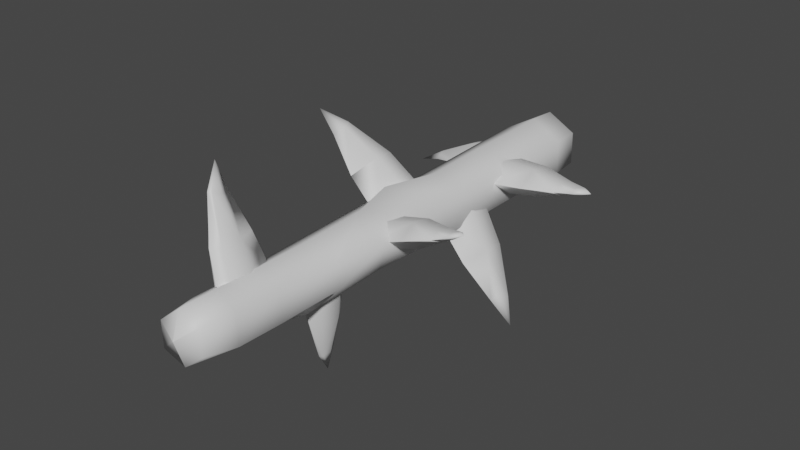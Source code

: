 # Source: fe_branch_03_00.blend  (saved by Blender 3.0.42; exported with 4.5.12 LTS)
import bpy
from mathutils import Matrix  # noqa: F401  (used for matrix-valued properties, if any)

bpy.ops.wm.read_factory_settings(use_empty=True)
scene = bpy.context.scene
scene.name = 'Scene'

# ---- collections
col_collection = bpy.data.collections.new('Collection'); scene.collection.children.link(col_collection)

# ---- materials (node trees are filled in below, after node groups)
mat_material_001 = bpy.data.materials.new('Material.001')
mat_material_001.use_transparent_shadow = False

# ---- material node trees
mat_material_001.use_nodes = True; mat_material_001.node_tree.nodes.clear()
_N = mat_material_001.node_tree.nodes; _L = mat_material_001.node_tree.links
n0 = _N.new('ShaderNodeBsdfPrincipled'); n0.name = 'Principled BSDF'; n0.location = (10, 300)
n0.distribution = 'GGX'
n0.subsurface_method = 'RANDOM_WALK_SKIN'
n0.inputs[3].default_value = 1.45
n0.inputs[27].default_value = (0.0, 0.0, 0.0, 1.0)
n0.inputs[28].default_value = 1.0
n1 = _N.new('ShaderNodeOutputMaterial'); n1.name = 'Material Output'; n1.location = (300, 300)
_L.new(n0.outputs[0], n1.inputs[0])
n1.is_active_output = True

# ---- world
world_world = bpy.data.worlds.new('World'); scene.world = world_world
world_world.use_nodes = True; world_world.node_tree.nodes.clear()
_N = world_world.node_tree.nodes; _L = world_world.node_tree.links
n0 = _N.new('ShaderNodeOutputWorld'); n0.name = 'World Output'; n0.location = (300, 300)
n1 = _N.new('ShaderNodeBackground'); n1.name = 'Background'; n1.location = (10, 300)
n1.inputs[0].default_value = (0.05088, 0.05088, 0.05088, 1.0)
_L.new(n1.outputs[0], n0.inputs[0])
n0.is_active_output = True
world_world.color = (0.05088, 0.05088, 0.05088)
world_world.use_sun_shadow = False
world_world.sun_shadow_jitter_overblur = 0.0

# ---- meshes
me_0x0770df8f_gmdl_003 = bpy.data.meshes.new('0x0770DF8F.gmdl.003')
me_0x0770df8f_gmdl_003.from_pydata([(0.1568, 0.006337, -0.1014), (0.004418, 0.0045, -0.1906), (0.004319, 0.04134, -0.1226), (0.09922, 0.04134, -0.06637), (0.154, 0.006308, 0.07288), (0.09793, 0.04134, 0.04396), (0.001775, 0.005936, 0.1575), (0.001746, 0.04134, 0.098), (-0.1497, 0.002513, 0.06715), (-0.09315, 0.04134, 0.04173), (-0.1499, 0.001607, -0.1083), (-0.0922, 0.04144, -0.06885), (0.004418, 0.0045, -0.1906), (0.004319, 0.04134, -0.1226), (0.1671, -0.1541, -0.1058), (0.00813, -0.1579, -0.2026), (0.1658, -0.1549, 0.07798), (0.004082, -0.1539, 0.1686), (-0.1632, -0.1651, 0.07454), (-0.2065, -0.1394, -0.1152), (0.00813, -0.1579, -0.2026), (0.007526, -0.6853, -0.1922), (0.01126, -0.3663, -0.1976), (0.1627, -0.3885, -0.09783), (0.1652, -0.6882, -0.09729), (0.1776, -0.6841, 0.07542), (0.1726, -0.3929, 0.07648), (0.008203, -0.3771, 0.1636), (0.003297, -0.6851, 0.1583), (-0.1563, -0.3614, 0.07499), (-0.1478, -0.6823, 0.07101), (-0.1635, -0.3592, -0.1146), (-0.1445, -0.6787, -0.1033), (0.01126, -0.3663, -0.1976), (0.007526, -0.6853, -0.1922), (0.008129, -1.595, -0.17), (0.01069, -1.295, -0.1763), (0.157, -1.31, -0.08994), (0.1446, -1.587, -0.08578), (0.221, -1.634, 0.09063), (0.164, -1.314, 0.06948), (-0.03051, -1.349, 0.1848), (0.004346, -1.583, 0.1477), (-0.1412, -1.287, 0.07688), (-0.1307, -1.585, 0.07334), (-0.1303, -1.291, -0.0948), (-0.1237, -1.592, -0.09079), (0.01069, -1.295, -0.1763), (0.008129, -1.595, -0.17), (0.1311, -2.622, -0.03888), (0.02579, -2.63, -0.1243), (0.01682, -2.444, -0.149), (0.1436, -2.443, -0.07194), (0.1214, -2.618, 0.09306), (0.1298, -2.435, 0.08011), (0.01137, -2.624, 0.1364), (0.02157, -2.434, 0.1455), (-0.09416, -2.633, 0.05096), (-0.1076, -2.439, 0.06823), (-0.0882, -2.636, -0.08006), (-0.1135, -2.444, -0.07615), (0.02579, -2.63, -0.1243), (0.01682, -2.444, -0.149), (0.001631, 0.05638, -0.00697), (0.01073, -2.665, 0.005422), (0.01073, -2.665, 0.005422), (0.01073, -2.665, 0.005422), (0.01073, -2.665, 0.005422), (0.01073, -2.665, 0.005422), (0.01464, -2.205, -0.1543), (0.1435, -2.205, -0.07698), (0.1339, -2.205, 0.07359), (0.01829, -2.205, 0.1429), (-0.1139, -2.205, 0.06319), (-0.1157, -2.205, -0.08109), (0.01464, -2.205, -0.1543), (0.1655, -0.9895, -0.09822), (0.1576, -0.9856, 0.07071), (0.005976, -1.008, 0.1481), (-0.137, -1.019, 0.0704), (-0.1355, -1.002, -0.09745), (0.01034, -0.9929, -0.1886), (0.01034, -0.9929, -0.1886), (0.01302, -1.904, -0.2212), (0.1449, -1.86, -0.07293), (0.1445, -1.86, 0.07086), (0.01531, -1.866, 0.1444), (-0.1213, -1.871, 0.07031), (-0.1147, -1.866, -0.08363), (0.01302, -1.904, -0.2212), (-0.1232, -0.1154, -0.03806), (-0.1001, -0.1571, -0.09744), (-0.291, -0.1857, -0.1354), (-0.3045, -0.1488, -0.08701), (-0.3212, -0.1853, -0.03897), (-0.1379, -0.164, 0.02521), (-0.3045, -0.1488, -0.08701), (-0.08959, -0.2802, -0.1172), (-0.1113, -0.4251, -0.05773), (-0.292, -0.4073, -0.09763), (-0.2781, -0.2913, -0.1506), (-0.1395, -0.2815, 0.04458), (-0.3183, -0.291, -0.02135), (-0.292, -0.4073, -0.09763), (-0.5062, -0.2591, -0.1562), (-0.5164, -0.2423, -0.1418), (-0.5207, -0.2591, -0.1259), (-0.487, -0.3546, -0.1379), (-0.4787, -0.3009, -0.1543), (-0.499, -0.3009, -0.1115), (-0.6164, -0.3301, -0.1804), (0.145, -0.4362, 0.02223), (0.1347, -0.4831, 0.08688), (0.3256, -0.5111, 0.1005), (0.3318, -0.4725, 0.04841), (0.3415, -0.5107, -0.003677), (0.152, -0.4828, -0.03874), (0.3318, -0.4725, 0.04841), (0.1275, -0.6059, 0.1097), (0.134, -0.759, 0.04338), (0.3207, -0.7425, 0.06099), (0.3148, -0.6213, 0.1178), (0.1501, -0.6092, -0.06488), (0.3358, -0.6211, -0.02169), (0.3207, -0.7425, 0.06099), (0.501, -0.5662, 0.09015), (0.5094, -0.5442, 0.06877), (0.513, -0.5662, 0.04666), (0.4776, -0.6939, 0.06969), (0.4776, -0.6255, 0.09496), (0.4938, -0.6252, 0.03493), (0.5997, -0.6092, 0.102), (0.6075, -0.5962, 0.09089), (0.6674, -0.6619, 0.1079), (0.6079, -0.6094, 0.07867), (0.5777, -0.6811, 0.08888), (0.5659, -0.6374, 0.09993), (0.5779, -0.6375, 0.06581), (0.4776, -0.6939, 0.06969), (0.08283, -0.7502, -0.07359), (0.1364, -0.792, -0.0279), (0.2698, -0.8199, -0.2316), (0.2247, -0.7778, -0.2668), (0.1815, -0.8195, -0.3052), (0.02067, -0.7905, -0.1168), (0.2247, -0.7778, -0.2668), (0.1527, -0.9266, -0.01245), (0.09952, -1.093, -0.0578), (0.2304, -1.072, -0.2492), (0.2801, -0.9402, -0.2116), (0.00431, -0.9251, -0.1272), (0.1615, -0.9399, -0.3099), (0.2304, -1.072, -0.2492), (0.3888, -0.9035, -0.4468), (0.3782, -0.8844, -0.4637), (0.3633, -0.9036, -0.4752), (0.3608, -1.012, -0.4348), (0.3745, -0.9512, -0.419), (0.3384, -0.9511, -0.4589), (0.464, -0.9845, -0.5511), (0.09197, -1.351, 0.02918), (0.06072, -1.377, 0.0756), (0.2772, -1.403, 0.1403), (0.2925, -1.37, 0.09738), (0.3107, -1.403, 0.05496), (0.09985, -1.373, -0.02601), (0.2925, -1.37, 0.09738), (0.04604, -1.491, 0.08857), (0.077, -1.625, 0.04131), (0.2806, -1.605, 0.1061), (0.2647, -1.499, 0.1532), (0.09991, -1.491, -0.04473), (0.3093, -1.499, 0.03875), (0.2806, -1.605, 0.1061), (0.4293, -1.451, 0.1615), (0.4406, -1.432, 0.1449), (0.4479, -1.451, 0.1268), (0.4132, -1.562, 0.1403), (0.4084, -1.503, 0.1616), (0.4338, -1.503, 0.1136), (0.5115, -1.489, 0.1884), (0.5204, -1.478, 0.1804), (0.5684, -1.535, 0.2049), (0.523, -1.489, 0.1701), (0.4952, -1.551, 0.1736), (0.483, -1.513, 0.1809), (0.4998, -1.513, 0.1541), (0.4132, -1.562, 0.1403), (-0.06411, -1.035, 0.02758), (-0.09334, -1.083, -0.03261), (-0.2762, -1.109, 0.1446), (-0.2401, -1.065, 0.1838), (-0.204, -1.103, 0.2294), (-0.01391, -1.08, 0.07803), (-0.2401, -1.065, 0.1838), (-0.09338, -1.218, -0.04215), (-0.05255, -1.372, 0.0214), (-0.2369, -1.352, 0.181), (-0.2769, -1.227, 0.1276), (0.00578, -1.208, 0.106), (-0.1869, -1.22, 0.2468), (-0.05255, -1.372, 0.0214), (-0.4292, -1.178, 0.3277), (-0.4211, -1.159, 0.3451), (-0.4097, -1.177, 0.3596), (-0.4053, -1.285, 0.3257), (-0.412, -1.226, 0.305), (-0.3854, -1.225, 0.3505), (-0.2369, -1.352, 0.181), (-0.5286, -1.248, 0.421), (0.01183, -1.932, -0.07158), (-0.05254, -1.898, -0.0612), (-0.04393, -1.885, -0.2694), (0.004971, -1.918, -0.2647), (0.05073, -1.882, -0.2763), (0.07054, -1.892, -0.06926), (0.004971, -1.918, -0.2647), (-0.07425, -1.788, -0.07252), (-0.02353, -1.648, -0.1144), (-0.01985, -1.677, -0.3028), (-0.06566, -1.787, -0.2803), (0.07897, -1.781, -0.0825), (0.06114, -1.783, -0.2893), (-0.01985, -1.677, -0.3028), (-0.01985, -1.834, -0.4826), (-0.003704, -1.85, -0.4857), (0.01102, -1.833, -0.4893), (-0.01186, -1.743, -0.4787), (-0.02612, -1.793, -0.4649), (0.01741, -1.792, -0.4743), (-0.02147, -1.777, -0.6007), (-0.02014, -2.403, 0.1241), (0.02941, -2.37, 0.1207), (-0.0381, -2.342, 0.2754), (-0.07164, -2.379, 0.2617), (-0.112, -2.349, 0.2519), (-0.06194, -2.377, 0.08962), (-0.07164, -2.379, 0.2617), (0.03305, -2.251, 0.1241), (-0.02115, -2.116, 0.1175), (-0.07795, -2.14, 0.2605), (-0.03014, -2.244, 0.2739), (-0.08068, -2.26, 0.08551), (-0.1291, -2.252, 0.2422), (-0.07795, -2.14, 0.2605), (-0.1395, -2.28, 0.4675), (-0.1521, -2.297, 0.4685), (-0.1653, -2.282, 0.4643), (-0.148, -2.193, 0.4436), (-0.1298, -2.241, 0.4442), (-0.1662, -2.244, 0.4396), (-0.1856, -2.217, 0.5732)], [], [(1, 2, 0), (0, 2, 3), (4, 0, 5), (0, 3, 5), (6, 4, 7), (4, 5, 7), (6, 7, 8), (8, 7, 9), (8, 9, 10), (10, 9, 11), (12, 10, 13), (10, 11, 13), (14, 15, 0), (15, 1, 0), (16, 14, 4), (14, 0, 4), (16, 4, 17), (17, 4, 6), (8, 18, 6), (18, 17, 6), (18, 8, 19), (19, 8, 10), (10, 12, 19), (20, 19, 12), (21, 22, 24), (22, 23, 24), (28, 25, 27), (25, 26, 27), (30, 28, 29), (28, 27, 29), (31, 32, 29), (30, 29, 32), (33, 34, 31), (32, 31, 34), (36, 37, 35), (35, 37, 38), (41, 42, 40), (39, 40, 42), (44, 42, 43), (42, 41, 43), (43, 45, 44), (44, 45, 46), (45, 47, 46), (46, 47, 48), (51, 52, 50), (49, 50, 52), (52, 54, 49), (53, 49, 54), (55, 53, 56), (53, 54, 56), (57, 55, 58), (55, 56, 58), (58, 60, 57), (59, 57, 60), (60, 62, 59), (61, 59, 62), (2, 63, 3), (3, 63, 5), (5, 63, 7), (7, 63, 9), (9, 63, 11), (11, 63, 13), (64, 50, 49), (64, 49, 53), (65, 53, 55), (66, 55, 57), (67, 57, 59), (68, 59, 61), (69, 70, 51), (52, 51, 70), (70, 71, 52), (54, 52, 71), (58, 56, 73), (56, 72, 73), (60, 58, 74), (58, 73, 74), (62, 60, 75), (60, 74, 75), (23, 22, 14), (22, 15, 14), (16, 26, 14), (23, 14, 26), (26, 16, 27), (16, 17, 27), (27, 17, 29), (17, 18, 29), (20, 33, 19), (31, 19, 33), (24, 25, 76), (76, 25, 77), (78, 77, 28), (77, 25, 28), (79, 78, 30), (78, 28, 30), (79, 30, 80), (30, 32, 80), (80, 32, 81), (32, 34, 81), (76, 37, 82), (36, 82, 37), (77, 40, 76), (37, 76, 40), (40, 77, 41), (77, 78, 41), (45, 43, 80), (43, 79, 80), (47, 45, 81), (45, 80, 81), (84, 83, 38), (83, 35, 38), (85, 84, 39), (84, 38, 39), (39, 42, 85), (85, 42, 86), (44, 87, 42), (86, 42, 87), (44, 46, 87), (87, 46, 88), (83, 84, 69), (69, 84, 70), (71, 70, 85), (70, 84, 85), (85, 86, 71), (71, 86, 72), (72, 86, 73), (86, 87, 73), (88, 74, 87), (73, 87, 74), (89, 75, 88), (74, 88, 75), (29, 18, 31), (18, 19, 31), (24, 23, 25), (23, 26, 25), (41, 78, 43), (78, 79, 43), (88, 46, 89), (46, 48, 89), (38, 37, 39), (37, 40, 39), (21, 24, 82), (82, 24, 76), (71, 72, 54), (56, 54, 72), (90, 91, 93), (91, 92, 93), (90, 96, 95), (94, 95, 96), (97, 98, 100), (98, 99, 100), (91, 97, 92), (92, 97, 100), (95, 94, 101), (101, 94, 102), (98, 101, 103), (103, 101, 102), (93, 92, 105), (92, 104, 105), (94, 96, 106), (105, 106, 96), (99, 107, 100), (107, 108, 100), (92, 100, 104), (108, 104, 100), (94, 106, 102), (106, 109, 102), (102, 109, 103), (109, 107, 103), (104, 110, 105), (110, 106, 105), (107, 110, 108), (110, 104, 108), (106, 110, 109), (110, 107, 109), (111, 112, 114), (112, 113, 114), (111, 117, 116), (115, 116, 117), (118, 119, 121), (119, 120, 121), (112, 118, 113), (113, 118, 121), (116, 115, 122), (122, 115, 123), (119, 122, 124), (124, 122, 123), (114, 113, 126), (113, 125, 126), (114, 126, 115), (126, 127, 115), (120, 128, 121), (128, 129, 121), (113, 121, 125), (129, 125, 121), (115, 127, 123), (127, 130, 123), (123, 130, 124), (130, 128, 124), (126, 125, 132), (125, 131, 132), (131, 133, 132), (133, 134, 132), (127, 126, 134), (134, 126, 132), (128, 135, 129), (129, 135, 136), (135, 133, 136), (133, 131, 136), (125, 129, 131), (131, 129, 136), (127, 134, 130), (130, 134, 137), (134, 133, 137), (133, 135, 137), (130, 137, 138), (135, 138, 137), (139, 140, 142), (140, 141, 142), (143, 144, 145), (144, 139, 145), (146, 147, 149), (147, 148, 149), (140, 146, 141), (141, 146, 149), (144, 143, 150), (150, 143, 151), (147, 150, 152), (152, 150, 151), (142, 141, 154), (141, 153, 154), (142, 154, 143), (154, 155, 143), (148, 156, 149), (156, 157, 149), (141, 149, 153), (157, 153, 149), (143, 155, 151), (155, 158, 151), (151, 158, 152), (158, 156, 152), (153, 159, 154), (159, 155, 154), (156, 159, 157), (159, 153, 157), (155, 159, 158), (159, 156, 158), (162, 163, 161), (160, 161, 163), (164, 165, 166), (165, 160, 166), (167, 168, 170), (168, 169, 170), (161, 167, 162), (162, 167, 170), (165, 164, 171), (171, 164, 172), (168, 171, 173), (173, 171, 172), (163, 162, 175), (162, 174, 175), (163, 175, 164), (175, 176, 164), (169, 177, 170), (177, 178, 170), (162, 170, 174), (178, 174, 170), (164, 176, 172), (176, 179, 172), (172, 179, 173), (179, 177, 173), (175, 174, 181), (174, 180, 181), (180, 182, 181), (182, 183, 181), (176, 175, 183), (183, 175, 181), (177, 184, 178), (178, 184, 185), (184, 182, 185), (182, 180, 185), (174, 178, 180), (180, 178, 185), (176, 183, 179), (179, 183, 186), (183, 182, 186), (182, 184, 186), (179, 186, 187), (184, 187, 186), (189, 190, 188), (188, 190, 191), (192, 193, 194), (193, 188, 194), (195, 196, 198), (196, 197, 198), (195, 198, 189), (190, 189, 198), (193, 192, 199), (199, 192, 200), (199, 200, 201), (197, 201, 200), (191, 190, 203), (190, 202, 203), (191, 203, 192), (203, 204, 192), (197, 205, 198), (205, 206, 198), (190, 198, 202), (206, 202, 198), (192, 204, 200), (204, 207, 200), (200, 207, 208), (207, 205, 208), (202, 209, 203), (209, 204, 203), (205, 209, 206), (209, 202, 206), (204, 209, 207), (209, 205, 207), (212, 213, 211), (210, 211, 213), (214, 215, 216), (215, 210, 216), (217, 218, 220), (218, 219, 220), (211, 217, 212), (212, 217, 220), (221, 215, 222), (215, 214, 222), (218, 221, 223), (223, 221, 222), (213, 212, 225), (212, 224, 225), (214, 216, 226), (225, 226, 216), (219, 227, 220), (227, 228, 220), (212, 220, 224), (228, 224, 220), (214, 226, 222), (226, 229, 222), (222, 229, 223), (229, 227, 223), (224, 230, 225), (230, 226, 225), (227, 230, 228), (230, 224, 228), (226, 230, 229), (230, 227, 229), (233, 234, 232), (231, 232, 234), (235, 236, 237), (236, 231, 237), (238, 239, 241), (239, 240, 241), (232, 238, 233), (233, 238, 241), (236, 235, 242), (242, 235, 243), (239, 242, 244), (244, 242, 243), (234, 233, 246), (233, 245, 246), (235, 234, 247), (246, 247, 234), (240, 248, 241), (248, 249, 241), (233, 241, 245), (249, 245, 241), (235, 247, 243), (247, 250, 243), (243, 250, 244), (250, 248, 244), (245, 251, 246), (251, 247, 246), (248, 251, 249), (251, 245, 249), (247, 251, 250), (251, 248, 250)])
me_0x0770df8f_gmdl_003.polygons.foreach_set('use_smooth', [True] * 378)
_uv = me_0x0770df8f_gmdl_003.uv_layers.new(name='UVMap')
_uv.uv.foreach_set('vector', [0.5333, 0.9268, 0.5321, 0.9621, 0.4477, 0.9275, 0.4477, 0.9275, 0.5321, 0.9621, 0.448, 0.9621, 0.3639, 0.9275, 0.4477, 0.9275, 0.3642, 0.9621, 0.4477, 0.9275, 0.448, 0.9621, 0.3642, 0.9621, 0.279, 0.9273, 0.3639, 0.9275, 0.2792, 0.9621, 0.3639, 0.9275, 0.3642, 0.9621, 0.2792, 0.9621, 0.279, 0.9273, 0.2792, 0.9621, 0.1918, 0.9261, 0.1918, 0.9261, 0.2792, 0.9621, 0.1927, 0.9621, 0.1918, 0.9261, 0.1927, 0.9621, 0.1063, 0.9257, 0.1063, 0.9257, 0.1927, 0.9621, 0.1057, 0.9621, 0.04327, 0.9264, 0.1063, 0.9257, 0.04126, 0.9618, 0.1063, 0.9257, 0.1057, 0.9621, 0.04126, 0.9618, 0.4469, 0.8733, 0.5318, 0.8721, 0.4477, 0.9275, 0.5318, 0.8721, 0.5333, 0.9268, 0.4477, 0.9275, 0.3641, 0.8731, 0.4469, 0.8733, 0.3639, 0.9275, 0.4469, 0.8733, 0.4477, 0.9275, 0.3639, 0.9275, 0.3641, 0.8731, 0.3639, 0.9275, 0.28, 0.8734, 0.28, 0.8734, 0.3639, 0.9275, 0.279, 0.9273, 0.1918, 0.9261, 0.1928, 0.8696, 0.279, 0.9273, 0.1928, 0.8696, 0.28, 0.8734, 0.279, 0.9273, 0.1928, 0.8696, 0.1918, 0.9261, 0.1071, 0.8692, 0.1071, 0.8692, 0.1918, 0.9261, 0.1063, 0.9257, 0.1063, 0.9257, 0.04327, 0.9264, 0.1071, 0.8692, 0.04102, 0.8708, 0.1071, 0.8692, 0.04327, 0.9264, 0.5323, 0.6949, 0.5303, 0.802, 0.4444, 0.6939, 0.5303, 0.802, 0.445, 0.7946, 0.4444, 0.6939, 0.2798, 0.695, 0.3673, 0.6953, 0.282, 0.7984, 0.3673, 0.6953, 0.3661, 0.7931, 0.282, 0.7984, 0.1941, 0.6959, 0.2798, 0.695, 0.1944, 0.8037, 0.2798, 0.695, 0.282, 0.7984, 0.1944, 0.8037, 0.1068, 0.8044, 0.1072, 0.6971, 0.1944, 0.8037, 0.1941, 0.6959, 0.1944, 0.8037, 0.1072, 0.6971, 0.03863, 0.8035, 0.04202, 0.6961, 0.1068, 0.8044, 0.1072, 0.6971, 0.1068, 0.8044, 0.04202, 0.6961, 0.5306, 0.4902, 0.443, 0.485, 0.5311, 0.3895, 0.5311, 0.3895, 0.443, 0.485, 0.4446, 0.392, 0.2832, 0.4892, 0.2806, 0.3935, 0.3667, 0.4837, 0.3655, 0.3944, 0.3667, 0.4837, 0.2806, 0.3935, 0.1992, 0.3926, 0.2806, 0.3935, 0.1976, 0.493, 0.2806, 0.3935, 0.2832, 0.4892, 0.1976, 0.493, 0.1976, 0.493, 0.1075, 0.4914, 0.1992, 0.3926, 0.1992, 0.3926, 0.1075, 0.4914, 0.1075, 0.3905, 0.1075, 0.4914, 0.04144, 0.4909, 0.1075, 0.3905, 0.1075, 0.3905, 0.04144, 0.4909, 0.0411, 0.3895, 0.5259, 0.1043, 0.4373, 0.1046, 0.5247, 0.03242, 0.4358, 0.04653, 0.5247, 0.03242, 0.4373, 0.1046, 0.4373, 0.1046, 0.3544, 0.1073, 0.4358, 0.04653, 0.3574, 0.05789, 0.4358, 0.04653, 0.3544, 0.1073, 0.2855, 0.05433, 0.3574, 0.05789, 0.2883, 0.1074, 0.3574, 0.05789, 0.3544, 0.1073, 0.2883, 0.1074, 0.2062, 0.03982, 0.2855, 0.05433, 0.2051, 0.1059, 0.2855, 0.05433, 0.2883, 0.1074, 0.2051, 0.1059, 0.2051, 0.1059, 0.1115, 0.1043, 0.2062, 0.03982, 0.1125, 0.02866, 0.2062, 0.03982, 0.1115, 0.1043, 0.1115, 0.1043, 0.03749, 0.1044, 0.1125, 0.02866, 0.03671, 0.02977, 0.1125, 0.02866, 0.03749, 0.1044, 0.5321, 0.9621, 0.2987, 0.9857, 0.448, 0.9621, 0.448, 0.9621, 0.2987, 0.9857, 0.3642, 0.9621, 0.3642, 0.9621, 0.2987, 0.9857, 0.2792, 0.9621, 0.2792, 0.9621, 0.2987, 0.9857, 0.1927, 0.9621, 0.1927, 0.9621, 0.2987, 0.9857, 0.1057, 0.9621, 0.1057, 0.9621, 0.2987, 0.9857, 0.04126, 0.9618, 0.455, 0.01395, 0.5247, 0.03242, 0.4358, 0.04653, 0.455, 0.01395, 0.4358, 0.04653, 0.3574, 0.05789, 0.3559, 0.02541, 0.3574, 0.05789, 0.2855, 0.05433, 0.2868, 0.02245, 0.2855, 0.05433, 0.2062, 0.03982, 0.2114, 0.01171, 0.2062, 0.03982, 0.1125, 0.02866, 0.08619, 0.003513, 0.1125, 0.02866, 0.03671, 0.02977, 0.5273, 0.1844, 0.4398, 0.1844, 0.5259, 0.1043, 0.4373, 0.1046, 0.5259, 0.1043, 0.4398, 0.1844, 0.4398, 0.1844, 0.3584, 0.1845, 0.4373, 0.1046, 0.3544, 0.1073, 0.4373, 0.1046, 0.3584, 0.1845, 0.2051, 0.1059, 0.2883, 0.1074, 0.2007, 0.1844, 0.2883, 0.1074, 0.2862, 0.1845, 0.2007, 0.1844, 0.1115, 0.1043, 0.2051, 0.1059, 0.1096, 0.1844, 0.2051, 0.1059, 0.2007, 0.1844, 0.1096, 0.1844, 0.03749, 0.1044, 0.1115, 0.1043, 0.03812, 0.1844, 0.1115, 0.1043, 0.1096, 0.1844, 0.03812, 0.1844, 0.445, 0.7946, 0.5303, 0.802, 0.4469, 0.8733, 0.5303, 0.802, 0.5318, 0.8721, 0.4469, 0.8733, 0.3641, 0.8731, 0.3661, 0.7931, 0.4469, 0.8733, 0.445, 0.7946, 0.4469, 0.8733, 0.3661, 0.7931, 0.3661, 0.7931, 0.3641, 0.8731, 0.282, 0.7984, 0.3641, 0.8731, 0.28, 0.8734, 0.282, 0.7984, 0.282, 0.7984, 0.28, 0.8734, 0.1944, 0.8037, 0.28, 0.8734, 0.1928, 0.8696, 0.1944, 0.8037, 0.04102, 0.8708, 0.03863, 0.8035, 0.1071, 0.8692, 0.1068, 0.8044, 0.1071, 0.8692, 0.03863, 0.8035, 0.4444, 0.6939, 0.3673, 0.6953, 0.4441, 0.5927, 0.4441, 0.5927, 0.3673, 0.6953, 0.3651, 0.5941, 0.281, 0.5865, 0.3651, 0.5941, 0.2798, 0.695, 0.3651, 0.5941, 0.3673, 0.6953, 0.2798, 0.695, 0.1964, 0.583, 0.281, 0.5865, 0.1941, 0.6959, 0.281, 0.5865, 0.2798, 0.695, 0.1941, 0.6959, 0.1964, 0.583, 0.1941, 0.6959, 0.1078, 0.5886, 0.1941, 0.6959, 0.1072, 0.6971, 0.1078, 0.5886, 0.1078, 0.5886, 0.1072, 0.6971, 0.04048, 0.5916, 0.1072, 0.6971, 0.04202, 0.6961, 0.04048, 0.5916, 0.4441, 0.5927, 0.443, 0.485, 0.5312, 0.5916, 0.5306, 0.4902, 0.5312, 0.5916, 0.443, 0.485, 0.3651, 0.5941, 0.3667, 0.4837, 0.4441, 0.5927, 0.443, 0.485, 0.4441, 0.5927, 0.3667, 0.4837, 0.3667, 0.4837, 0.3651, 0.5941, 0.2832, 0.4892, 0.3651, 0.5941, 0.281, 0.5865, 0.2832, 0.4892, 0.1075, 0.4914, 0.1976, 0.493, 0.1078, 0.5886, 0.1976, 0.493, 0.1964, 0.583, 0.1078, 0.5886, 0.04144, 0.4909, 0.1075, 0.4914, 0.04048, 0.5916, 0.1075, 0.4914, 0.1078, 0.5886, 0.04048, 0.5916, 0.4377, 0.3003, 0.5291, 0.2998, 0.4446, 0.392, 0.5291, 0.2998, 0.5311, 0.3895, 0.4446, 0.392, 0.362, 0.3002, 0.4377, 0.3003, 0.3655, 0.3944, 0.4377, 0.3003, 0.4446, 0.392, 0.3655, 0.3944, 0.3655, 0.3944, 0.2806, 0.3935, 0.362, 0.3002, 0.362, 0.3002, 0.2806, 0.3935, 0.2857, 0.2985, 0.1992, 0.3926, 0.2006, 0.2967, 0.2806, 0.3935, 0.2857, 0.2985, 0.2806, 0.3935, 0.2006, 0.2967, 0.1992, 0.3926, 0.1075, 0.3905, 0.2006, 0.2967, 0.2006, 0.2967, 0.1075, 0.3905, 0.1082, 0.2983, 0.5291, 0.2998, 0.4377, 0.3003, 0.5273, 0.1844, 0.5273, 0.1844, 0.4377, 0.3003, 0.4398, 0.1844, 0.3584, 0.1845, 0.4398, 0.1844, 0.362, 0.3002, 0.4398, 0.1844, 0.4377, 0.3003, 0.362, 0.3002, 0.362, 0.3002, 0.2857, 0.2985, 0.3584, 0.1845, 0.3584, 0.1845, 0.2857, 0.2985, 0.2862, 0.1845, 0.2862, 0.1845, 0.2857, 0.2985, 0.2007, 0.1844, 0.2857, 0.2985, 0.2006, 0.2967, 0.2007, 0.1844, 0.1082, 0.2983, 0.1096, 0.1844, 0.2006, 0.2967, 0.2007, 0.1844, 0.2006, 0.2967, 0.1096, 0.1844, 0.04287, 0.2993, 0.03812, 0.1844, 0.1082, 0.2983, 0.1096, 0.1844, 0.1082, 0.2983, 0.03812, 0.1844, 0.1944, 0.8037, 0.1928, 0.8696, 0.1068, 0.8044, 0.1928, 0.8696, 0.1071, 0.8692, 0.1068, 0.8044, 0.4444, 0.6939, 0.445, 0.7946, 0.3673, 0.6953, 0.445, 0.7946, 0.3661, 0.7931, 0.3673, 0.6953, 0.2832, 0.4892, 0.281, 0.5865, 0.1976, 0.493, 0.281, 0.5865, 0.1964, 0.583, 0.1976, 0.493, 0.1082, 0.2983, 0.1075, 0.3905, 0.04287, 0.2993, 0.1075, 0.3905, 0.0411, 0.3895, 0.04287, 0.2993, 0.4446, 0.392, 0.443, 0.485, 0.3655, 0.3944, 0.443, 0.485, 0.3667, 0.4837, 0.3655, 0.3944, 0.5323, 0.6949, 0.4444, 0.6939, 0.5312, 0.5916, 0.5312, 0.5916, 0.4444, 0.6939, 0.4441, 0.5927, 0.3584, 0.1845, 0.2862, 0.1845, 0.3544, 0.1073, 0.2883, 0.1074, 0.3544, 0.1073, 0.2862, 0.1845, 0.6046, 0.09503, 0.6051, 0.1211, 0.659, 0.1107, 0.6051, 0.1211, 0.6614, 0.1337, 0.659, 0.1107, 0.6046, 0.09503, 0.659, 0.1107, 0.6054, 0.1254, 0.6615, 0.1334, 0.6054, 0.1254, 0.659, 0.1107, 0.6097, 0.1977, 0.618, 0.2877, 0.6638, 0.1995, 0.618, 0.2877, 0.6687, 0.2716, 0.6638, 0.1995, 0.6051, 0.1211, 0.6097, 0.1977, 0.6614, 0.1337, 0.6614, 0.1337, 0.6097, 0.1977, 0.6638, 0.1995, 0.6054, 0.1254, 0.6615, 0.1334, 0.6097, 0.1985, 0.6097, 0.1985, 0.6615, 0.1334, 0.6639, 0.1993, 0.618, 0.2877, 0.6097, 0.1985, 0.6687, 0.2716, 0.6687, 0.2716, 0.6097, 0.1985, 0.6639, 0.1993, 0.659, 0.1107, 0.6614, 0.1337, 0.7417, 0.1626, 0.6614, 0.1337, 0.7406, 0.1732, 0.7417, 0.1626, 0.6615, 0.1334, 0.659, 0.1107, 0.7424, 0.1731, 0.7417, 0.1626, 0.7424, 0.1731, 0.659, 0.1107, 0.6687, 0.2716, 0.7369, 0.2332, 0.6638, 0.1995, 0.7369, 0.2332, 0.7331, 0.1999, 0.6638, 0.1995, 0.6614, 0.1337, 0.6638, 0.1995, 0.7406, 0.1732, 0.7331, 0.1999, 0.7406, 0.1732, 0.6638, 0.1995, 0.6615, 0.1334, 0.7424, 0.1731, 0.6639, 0.1993, 0.7424, 0.1731, 0.7355, 0.1997, 0.6639, 0.1993, 0.6639, 0.1993, 0.7355, 0.1997, 0.6687, 0.2716, 0.7355, 0.1997, 0.7369, 0.2332, 0.6687, 0.2716, 0.7406, 0.1732, 0.7842, 0.2141, 0.7417, 0.1626, 0.7842, 0.2141, 0.7424, 0.1731, 0.7417, 0.1626, 0.7369, 0.2332, 0.7842, 0.2141, 0.7331, 0.1999, 0.7842, 0.2141, 0.7406, 0.1732, 0.7331, 0.1999, 0.7424, 0.1731, 0.7842, 0.2141, 0.7355, 0.1997, 0.7842, 0.2141, 0.7369, 0.2332, 0.7355, 0.1997, 0.6185, 0.7486, 0.6173, 0.7239, 0.6761, 0.7285, 0.6173, 0.7239, 0.6759, 0.7082, 0.6761, 0.7285, 0.6185, 0.7486, 0.6761, 0.7285, 0.6172, 0.7239, 0.6764, 0.7082, 0.6172, 0.7239, 0.6761, 0.7285, 0.614, 0.6592, 0.6107, 0.5784, 0.6712, 0.6501, 0.6107, 0.5784, 0.6687, 0.5861, 0.6712, 0.6501, 0.6173, 0.7239, 0.614, 0.6592, 0.6759, 0.7082, 0.6759, 0.7082, 0.614, 0.6592, 0.6712, 0.6501, 0.6172, 0.7239, 0.6764, 0.7082, 0.6133, 0.6572, 0.6133, 0.6572, 0.6764, 0.7082, 0.6718, 0.65, 0.6107, 0.5784, 0.6133, 0.6572, 0.6687, 0.5861, 0.6687, 0.5861, 0.6133, 0.6572, 0.6718, 0.65, 0.6761, 0.7285, 0.6759, 0.7082, 0.7392, 0.6888, 0.6759, 0.7082, 0.7369, 0.6772, 0.7392, 0.6888, 0.6761, 0.7285, 0.7392, 0.6888, 0.6764, 0.7082, 0.7392, 0.6888, 0.739, 0.6771, 0.6764, 0.7082, 0.6687, 0.5861, 0.7256, 0.6101, 0.6712, 0.6501, 0.7256, 0.6101, 0.7279, 0.6462, 0.6712, 0.6501, 0.6759, 0.7082, 0.6712, 0.6501, 0.7369, 0.6772, 0.7279, 0.6462, 0.7369, 0.6772, 0.6712, 0.6501, 0.6764, 0.7082, 0.739, 0.6771, 0.6718, 0.65, 0.739, 0.6771, 0.7307, 0.6462, 0.6718, 0.65, 0.6718, 0.65, 0.7307, 0.6462, 0.6687, 0.5861, 0.7307, 0.6462, 0.7256, 0.6101, 0.6687, 0.5861, 0.7392, 0.6888, 0.7369, 0.6772, 0.7744, 0.6603, 0.7369, 0.6772, 0.772, 0.6535, 0.7744, 0.6603, 0.772, 0.6535, 0.7955, 0.625, 0.7744, 0.6603, 0.7955, 0.625, 0.7737, 0.6533, 0.7744, 0.6603, 0.739, 0.6771, 0.7392, 0.6888, 0.7737, 0.6533, 0.7737, 0.6533, 0.7392, 0.6888, 0.7744, 0.6603, 0.7256, 0.6101, 0.7624, 0.6158, 0.7279, 0.6462, 0.7279, 0.6462, 0.7624, 0.6158, 0.7594, 0.639, 0.7624, 0.6158, 0.7955, 0.625, 0.7594, 0.639, 0.7955, 0.625, 0.772, 0.6535, 0.7594, 0.639, 0.7369, 0.6772, 0.7279, 0.6462, 0.772, 0.6535, 0.772, 0.6535, 0.7279, 0.6462, 0.7594, 0.639, 0.739, 0.6771, 0.7737, 0.6533, 0.7307, 0.6462, 0.7307, 0.6462, 0.7737, 0.6533, 0.762, 0.6388, 0.7737, 0.6533, 0.7955, 0.625, 0.762, 0.6388, 0.7955, 0.625, 0.7624, 0.6158, 0.762, 0.6388, 0.7307, 0.6462, 0.762, 0.6388, 0.7256, 0.6101, 0.7624, 0.6158, 0.7256, 0.6101, 0.762, 0.6388, 0.6142, 0.536, 0.6128, 0.5133, 0.6757, 0.5202, 0.6128, 0.5133, 0.6755, 0.4973, 0.6757, 0.5202, 0.6775, 0.4973, 0.6134, 0.5138, 0.6757, 0.5202, 0.6134, 0.5138, 0.6142, 0.536, 0.6757, 0.5202, 0.6124, 0.4397, 0.6145, 0.3486, 0.6726, 0.4315, 0.6145, 0.3486, 0.6731, 0.3591, 0.6726, 0.4315, 0.6128, 0.5133, 0.6124, 0.4397, 0.6755, 0.4973, 0.6755, 0.4973, 0.6124, 0.4397, 0.6726, 0.4315, 0.6134, 0.5138, 0.6775, 0.4973, 0.6134, 0.4401, 0.6134, 0.4401, 0.6775, 0.4973, 0.6751, 0.4314, 0.6145, 0.3486, 0.6134, 0.4401, 0.6731, 0.3591, 0.6731, 0.3591, 0.6134, 0.4401, 0.6751, 0.4314, 0.6757, 0.5202, 0.6755, 0.4973, 0.761, 0.4625, 0.6755, 0.4973, 0.7586, 0.4521, 0.761, 0.4625, 0.6757, 0.5202, 0.761, 0.4625, 0.6775, 0.4973, 0.761, 0.4625, 0.7611, 0.452, 0.6775, 0.4973, 0.6731, 0.3591, 0.75, 0.3924, 0.6726, 0.4315, 0.75, 0.3924, 0.7483, 0.426, 0.6726, 0.4315, 0.6755, 0.4973, 0.6726, 0.4315, 0.7586, 0.4521, 0.7483, 0.426, 0.7586, 0.4521, 0.6726, 0.4315, 0.6775, 0.4973, 0.7611, 0.452, 0.6751, 0.4314, 0.7611, 0.452, 0.7518, 0.4259, 0.6751, 0.4314, 0.6751, 0.4314, 0.7518, 0.4259, 0.6731, 0.3591, 0.7518, 0.4259, 0.75, 0.3924, 0.6731, 0.3591, 0.7586, 0.4521, 0.8026, 0.4081, 0.761, 0.4625, 0.8026, 0.4081, 0.7611, 0.452, 0.761, 0.4625, 0.75, 0.3924, 0.8026, 0.4081, 0.7483, 0.426, 0.8026, 0.4081, 0.7586, 0.4521, 0.7483, 0.426, 0.7611, 0.452, 0.8026, 0.4081, 0.7518, 0.4259, 0.8026, 0.4081, 0.75, 0.3924, 0.7518, 0.4259, 0.8921, 0.7002, 0.8909, 0.6755, 0.9567, 0.6778, 0.9495, 0.6587, 0.9567, 0.6778, 0.8909, 0.6755, 0.8881, 0.7004, 0.9522, 0.6756, 0.8909, 0.6755, 0.9522, 0.6756, 0.9495, 0.6587, 0.8909, 0.6755, 0.9605, 0.7622, 0.9526, 0.8622, 0.8952, 0.7714, 0.9526, 0.8622, 0.8934, 0.8499, 0.8952, 0.7714, 0.9567, 0.6778, 0.9605, 0.7622, 0.8921, 0.7002, 0.8921, 0.7002, 0.9605, 0.7622, 0.8952, 0.7714, 0.9522, 0.6756, 0.8881, 0.7004, 0.9536, 0.7633, 0.9536, 0.7633, 0.8881, 0.7004, 0.8899, 0.7719, 0.9526, 0.8622, 0.9536, 0.7633, 0.8934, 0.8499, 0.8934, 0.8499, 0.9536, 0.7633, 0.8899, 0.7719, 0.8909, 0.6755, 0.8921, 0.7002, 0.8264, 0.7221, 0.8921, 0.7002, 0.8289, 0.7362, 0.8264, 0.7221, 0.8909, 0.6755, 0.8264, 0.7221, 0.8881, 0.7004, 0.8264, 0.7221, 0.8253, 0.7364, 0.8881, 0.7004, 0.8934, 0.8499, 0.8371, 0.8188, 0.8952, 0.7714, 0.8371, 0.8188, 0.837, 0.7744, 0.8952, 0.7714, 0.8921, 0.7002, 0.8952, 0.7714, 0.8289, 0.7362, 0.837, 0.7744, 0.8289, 0.7362, 0.8952, 0.7714, 0.8881, 0.7004, 0.8253, 0.7364, 0.8899, 0.7719, 0.8253, 0.7364, 0.8321, 0.7746, 0.8899, 0.7719, 0.8899, 0.7719, 0.8321, 0.7746, 0.8934, 0.8499, 0.8321, 0.7746, 0.8371, 0.8188, 0.8934, 0.8499, 0.8264, 0.7221, 0.8289, 0.7362, 0.7905, 0.7558, 0.8289, 0.7362, 0.793, 0.7641, 0.7905, 0.7558, 0.793, 0.7641, 0.7683, 0.7983, 0.7905, 0.7558, 0.7683, 0.7983, 0.7905, 0.7643, 0.7905, 0.7558, 0.8253, 0.7364, 0.8264, 0.7221, 0.7905, 0.7643, 0.7905, 0.7643, 0.8264, 0.7221, 0.7905, 0.7558, 0.8371, 0.8188, 0.8008, 0.8106, 0.837, 0.7744, 0.837, 0.7744, 0.8008, 0.8106, 0.8051, 0.7822, 0.8008, 0.8106, 0.7683, 0.7983, 0.8051, 0.7822, 0.7683, 0.7983, 0.793, 0.7641, 0.8051, 0.7822, 0.8289, 0.7362, 0.837, 0.7744, 0.793, 0.7641, 0.793, 0.7641, 0.837, 0.7744, 0.8051, 0.7822, 0.8253, 0.7364, 0.7905, 0.7643, 0.8321, 0.7746, 0.8321, 0.7746, 0.7905, 0.7643, 0.8013, 0.7825, 0.7905, 0.7643, 0.7683, 0.7983, 0.8013, 0.7825, 0.7683, 0.7983, 0.8008, 0.8106, 0.8013, 0.7825, 0.8321, 0.7746, 0.8013, 0.7825, 0.8371, 0.8188, 0.8008, 0.8106, 0.8371, 0.8188, 0.8013, 0.7825, 0.9414, 0.6117, 0.8857, 0.598, 0.9387, 0.6389, 0.9387, 0.6389, 0.8857, 0.598, 0.8883, 0.6225, 0.8895, 0.6009, 0.9427, 0.6134, 0.8883, 0.6225, 0.9427, 0.6134, 0.9387, 0.6389, 0.8883, 0.6225, 0.9426, 0.5358, 0.9416, 0.4481, 0.888, 0.5313, 0.9416, 0.4481, 0.8887, 0.4601, 0.888, 0.5313, 0.9426, 0.5358, 0.888, 0.5313, 0.9414, 0.6117, 0.8857, 0.598, 0.9414, 0.6117, 0.888, 0.5313, 0.9427, 0.6134, 0.8895, 0.6009, 0.9425, 0.5409, 0.9425, 0.5409, 0.8895, 0.6009, 0.8905, 0.5348, 0.9425, 0.5409, 0.8905, 0.5348, 0.9416, 0.4481, 0.8887, 0.4601, 0.9416, 0.4481, 0.8905, 0.5348, 0.8883, 0.6225, 0.8857, 0.598, 0.8149, 0.5702, 0.8857, 0.598, 0.8157, 0.5595, 0.8149, 0.5702, 0.8883, 0.6225, 0.8149, 0.5702, 0.8895, 0.6009, 0.8149, 0.5702, 0.8153, 0.5596, 0.8895, 0.6009, 0.8887, 0.4601, 0.8218, 0.4989, 0.888, 0.5313, 0.8218, 0.4989, 0.8238, 0.5323, 0.888, 0.5313, 0.8857, 0.598, 0.888, 0.5313, 0.8157, 0.5595, 0.8238, 0.5323, 0.8157, 0.5595, 0.888, 0.5313, 0.8895, 0.6009, 0.8153, 0.5596, 0.8905, 0.5348, 0.8153, 0.5596, 0.8228, 0.5326, 0.8905, 0.5348, 0.8905, 0.5348, 0.8228, 0.5326, 0.8887, 0.4601, 0.8228, 0.5326, 0.8218, 0.4989, 0.8887, 0.4601, 0.8157, 0.5595, 0.7746, 0.5202, 0.8149, 0.5702, 0.7746, 0.5202, 0.8153, 0.5596, 0.8149, 0.5702, 0.8218, 0.4989, 0.7746, 0.5202, 0.8238, 0.5323, 0.7746, 0.5202, 0.8157, 0.5595, 0.8238, 0.5323, 0.8153, 0.5596, 0.7746, 0.5202, 0.8228, 0.5326, 0.7746, 0.5202, 0.8218, 0.4989, 0.8228, 0.5326, 0.8929, 0.3828, 0.8976, 0.4017, 0.9564, 0.3911, 0.9558, 0.4104, 0.9564, 0.3911, 0.8976, 0.4017, 0.8953, 0.3785, 0.9599, 0.3842, 0.8976, 0.4017, 0.9599, 0.3842, 0.9558, 0.4104, 0.8976, 0.4017, 0.9504, 0.3236, 0.9359, 0.2354, 0.8871, 0.3225, 0.9359, 0.2354, 0.8802, 0.2532, 0.8871, 0.3225, 0.9564, 0.3911, 0.9504, 0.3236, 0.8929, 0.3828, 0.8929, 0.3828, 0.9504, 0.3236, 0.8871, 0.3225, 0.9547, 0.3153, 0.9599, 0.3842, 0.8904, 0.3166, 0.9599, 0.3842, 0.8953, 0.3785, 0.8904, 0.3166, 0.9359, 0.2354, 0.9547, 0.3153, 0.8802, 0.2532, 0.8802, 0.2532, 0.9547, 0.3153, 0.8904, 0.3166, 0.8976, 0.4017, 0.8929, 0.3828, 0.808, 0.3596, 0.8929, 0.3828, 0.8084, 0.3504, 0.808, 0.3596, 0.8953, 0.3785, 0.8976, 0.4017, 0.8073, 0.3492, 0.808, 0.3596, 0.8073, 0.3492, 0.8976, 0.4017, 0.8802, 0.2532, 0.8101, 0.2936, 0.8871, 0.3225, 0.8101, 0.2936, 0.815, 0.3252, 0.8871, 0.3225, 0.8929, 0.3828, 0.8871, 0.3225, 0.8084, 0.3504, 0.815, 0.3252, 0.8084, 0.3504, 0.8871, 0.3225, 0.8953, 0.3785, 0.8073, 0.3492, 0.8904, 0.3166, 0.8073, 0.3492, 0.8136, 0.3235, 0.8904, 0.3166, 0.8904, 0.3166, 0.8136, 0.3235, 0.8802, 0.2532, 0.8136, 0.3235, 0.8101, 0.2936, 0.8802, 0.2532, 0.8084, 0.3504, 0.7606, 0.3154, 0.808, 0.3596, 0.7606, 0.3154, 0.8073, 0.3492, 0.808, 0.3596, 0.8101, 0.2936, 0.7606, 0.3154, 0.815, 0.3252, 0.7606, 0.3154, 0.8084, 0.3504, 0.815, 0.3252, 0.8073, 0.3492, 0.7606, 0.3154, 0.8136, 0.3235, 0.7606, 0.3154, 0.8101, 0.2936, 0.8136, 0.3235, 0.6691, 0.9386, 0.6702, 0.963, 0.6074, 0.9602, 0.6166, 0.981, 0.6074, 0.9602, 0.6702, 0.963, 0.6724, 0.94, 0.6108, 0.9609, 0.6702, 0.963, 0.6108, 0.9609, 0.6166, 0.981, 0.6702, 0.963, 0.6059, 0.8778, 0.6094, 0.7813, 0.6656, 0.8703, 0.6094, 0.7813, 0.6664, 0.7961, 0.6656, 0.8703, 0.6074, 0.9602, 0.6059, 0.8778, 0.6691, 0.9386, 0.6691, 0.9386, 0.6059, 0.8778, 0.6656, 0.8703, 0.6108, 0.9609, 0.6724, 0.94, 0.6101, 0.8786, 0.6101, 0.8786, 0.6724, 0.94, 0.67, 0.872, 0.6094, 0.7813, 0.6101, 0.8786, 0.6664, 0.7961, 0.6664, 0.7961, 0.6101, 0.8786, 0.67, 0.872, 0.6702, 0.963, 0.6691, 0.9386, 0.7503, 0.9027, 0.6691, 0.9386, 0.7478, 0.8917, 0.7503, 0.9027, 0.6724, 0.94, 0.6702, 0.963, 0.7506, 0.8921, 0.7503, 0.9027, 0.7506, 0.8921, 0.6702, 0.963, 0.6664, 0.7961, 0.7395, 0.8303, 0.6656, 0.8703, 0.7395, 0.8303, 0.7378, 0.8647, 0.6656, 0.8703, 0.6691, 0.9386, 0.6656, 0.8703, 0.7478, 0.8917, 0.7378, 0.8647, 0.7478, 0.8917, 0.6656, 0.8703, 0.6724, 0.94, 0.7506, 0.8921, 0.67, 0.872, 0.7506, 0.8921, 0.7417, 0.8652, 0.67, 0.872, 0.67, 0.872, 0.7417, 0.8652, 0.6664, 0.7961, 0.7417, 0.8652, 0.7395, 0.8303, 0.6664, 0.7961, 0.7478, 0.8917, 0.7891, 0.846, 0.7503, 0.9027, 0.7891, 0.846, 0.7506, 0.8921, 0.7503, 0.9027, 0.7395, 0.8303, 0.7891, 0.846, 0.7378, 0.8647, 0.7891, 0.846, 0.7478, 0.8917, 0.7378, 0.8647, 0.7506, 0.8921, 0.7891, 0.846, 0.7417, 0.8652, 0.7891, 0.846, 0.7395, 0.8303, 0.7417, 0.8652])
me_0x0770df8f_gmdl_003.materials.append(mat_material_001)
me_0x0770df8f_gmdl_003.use_remesh_fix_poles = True
me_0x0770df8f_gmdl_003.use_remesh_preserve_attributes = False
me_0x0770df8f_gmdl_003.update()
arm_armature = bpy.data.armatures.new('Armature')  # bones are not reproduced

# ---- objects
ob_0x0770df8f_f1_l_0_667647_u1 = bpy.data.objects.new('0x0770DF8F F1 L 0.667647 U1', me_0x0770df8f_gmdl_003)
ob_armature = bpy.data.objects.new('Armature', arm_armature)

# ---- transforms, parenting, visibility, modifiers, constraints
ob_0x0770df8f_f1_l_0_667647_u1.parent = ob_armature
ob_0x0770df8f_f1_l_0_667647_u1.location = (0.0, 0.0, 0.0)
_vg = ob_0x0770df8f_f1_l_0_667647_u1.vertex_groups.new(name='Bone')
for _i, _w in zip([0, 1, 2, 3, 4, 5, 6, 7, 8, 9, 10, 11, 12, 13, 14, 15, 16, 17, 18, 19, 20, 21, 22, 23, 24, 25, 26, 27, 28, 29, 30, 31, 32, 33, 34, 35, 36, 37, 38, 39, 40, 41, 42, 43, 44, 45, 46, 47, 48, 49, 50, 51, 52, 53, 54, 55, 56, 57, 58, 59, 60, 61, 62, 63, 64, 65, 66, 67, 68, 69, 70, 71, 72, 73, 74, 75, 76, 77, 78, 79, 80, 81, 82, 83, 84, 85, 86, 87, 88, 89, 90, 91, 92, 93, 94, 95, 96, 97, 98, 99, 100, 101, 102, 103, 104, 105, 106, 107, 108, 109, 110, 111, 112, 113, 114, 115, 116, 117, 118, 119, 120, 121, 122, 123, 124, 125, 126, 127, 128, 129, 130, 131, 132, 133, 134, 135, 136, 137, 138, 139, 140, 141, 142, 143, 144, 145, 146, 147, 148, 149, 150, 151, 152, 153, 154, 155, 156, 157, 158, 159, 160, 161, 162, 163, 164, 165, 166, 167, 168, 169, 170, 171, 172, 173, 174, 175, 176, 177, 178, 179, 180, 181, 182, 183, 184, 185, 186, 187, 188, 189, 190, 191, 192, 193, 194, 195, 196, 197, 198, 199, 200, 201, 202, 203, 204, 205, 206, 207, 208, 209, 210, 211, 212, 213, 214, 215, 216, 217, 218, 219, 220, 221, 222, 223, 224, 225, 226, 227, 228, 229, 230, 231, 232, 233, 234, 235, 236, 237, 238, 239, 240, 241, 242, 243, 244, 245, 246, 247, 248, 249, 250, 251], [1.0, 1.0, 1.0, 1.0, 1.0, 1.0, 1.0, 1.0, 1.0, 1.0, 1.0, 1.0, 1.0, 1.0, 1.0, 1.0, 1.0, 1.0, 1.0, 1.0, 1.0, 1.0, 1.0, 1.0, 1.0, 1.0, 1.0, 1.0, 1.0, 1.0, 1.0, 1.0, 1.0, 1.0, 1.0, 1.0, 1.0, 1.0, 1.0, 1.0, 1.0, 1.0, 1.0, 1.0, 1.0, 1.0, 1.0, 1.0, 1.0, 1.0, 1.0, 1.0, 1.0, 1.0, 1.0, 1.0, 1.0, 1.0, 1.0, 1.0, 1.0, 1.0, 1.0, 1.0, 1.0, 1.0, 1.0, 1.0, 1.0, 1.0, 1.0, 1.0, 1.0, 1.0, 1.0, 1.0, 1.0, 1.0, 1.0, 1.0, 1.0, 1.0, 1.0, 1.0, 1.0, 1.0, 1.0, 1.0, 1.0, 1.0, 1.0, 1.0, 1.0, 1.0, 1.0, 1.0, 1.0, 1.0, 1.0, 1.0, 1.0, 1.0, 1.0, 1.0, 1.0, 1.0, 1.0, 1.0, 1.0, 1.0, 1.0, 1.0, 1.0, 1.0, 1.0, 1.0, 1.0, 1.0, 1.0, 1.0, 1.0, 1.0, 1.0, 1.0, 1.0, 1.0, 1.0, 1.0, 1.0, 1.0, 1.0, 1.0, 1.0, 1.0, 1.0, 1.0, 1.0, 1.0, 1.0, 1.0, 1.0, 1.0, 1.0, 1.0, 1.0, 1.0, 1.0, 1.0, 1.0, 1.0, 1.0, 1.0, 1.0, 1.0, 1.0, 1.0, 1.0, 1.0, 1.0, 1.0, 1.0, 1.0, 1.0, 1.0, 1.0, 1.0, 1.0, 1.0, 1.0, 1.0, 1.0, 1.0, 1.0, 1.0, 1.0, 1.0, 1.0, 1.0, 1.0, 1.0, 1.0, 1.0, 1.0, 1.0, 1.0, 1.0, 1.0, 1.0, 1.0, 1.0, 1.0, 1.0, 1.0, 1.0, 1.0, 1.0, 1.0, 1.0, 1.0, 1.0, 1.0, 1.0, 1.0, 1.0, 1.0, 1.0, 1.0, 1.0, 1.0, 1.0, 1.0, 1.0, 1.0, 1.0, 1.0, 1.0, 1.0, 1.0, 1.0, 1.0, 1.0, 1.0, 1.0, 1.0, 1.0, 1.0, 1.0, 1.0, 1.0, 1.0, 1.0, 1.0, 1.0, 1.0, 1.0, 1.0, 1.0, 1.0, 1.0, 1.0, 1.0, 1.0, 1.0, 1.0, 1.0, 1.0, 1.0, 1.0, 1.0, 1.0, 1.0, 1.0]): _vg.add([_i], _w, 'REPLACE')
_m = ob_0x0770df8f_f1_l_0_667647_u1.modifiers.new('Armature', 'ARMATURE')
_m.object = ob_armature
ob_armature.location = (0.0, 0.0, 0.0)

# ---- collection membership
col_collection.objects.link(ob_0x0770df8f_f1_l_0_667647_u1)
col_collection.objects.link(ob_armature)

# ---- scene / render settings (as saved in the file)
scene.frame_start = 1; scene.frame_end = 250; scene.frame_set(30)
scene.render.engine = 'BLENDER_EEVEE_NEXT'
scene.cycles.sampling_pattern = 'TABULATED_SOBOL'
scene.cycles.use_light_tree = False
scene.view_settings.view_transform = 'Filmic'
bpy.context.view_layer.update()

# ---- added for rendering (the .blend has no active camera and no usable light): camera, sun
cam_auto = bpy.data.cameras.new('AutoCamera')
cam_auto.lens = 50.0
cam_auto.sensor_width = 36.0
cam_auto.clip_end = 1000.0
ob_auto_camera = bpy.data.objects.new('AutoCamera', cam_auto)
scene.collection.objects.link(ob_auto_camera)
ob_auto_camera.location = (3.01416, -4.89085, 2.37717)
ob_auto_camera.rotation_euler = (1.09748, -7.21219e-08, 0.694738)
scene.camera = ob_auto_camera
light_auto_sun = bpy.data.lights.new('AutoSun', 'SUN')
light_auto_sun.energy = 3.0
light_auto_sun.angle = 0.0523599
ob_auto_sun = bpy.data.objects.new('AutoSun', light_auto_sun)
scene.collection.objects.link(ob_auto_sun)
ob_auto_sun.rotation_euler = (0.872665, 0.174533, 0.523599)
bpy.context.view_layer.update()
